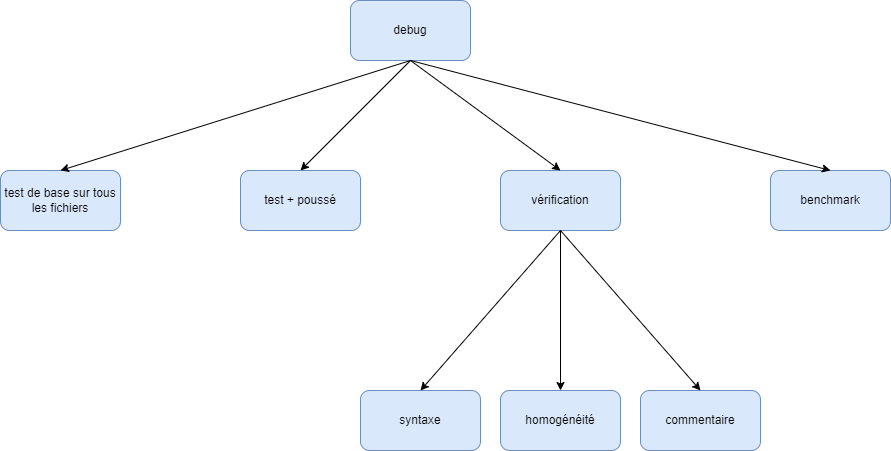

The diagram above was exported from draw.io. Its source (the exported page's mxGraphModel, read from the mxfile embedded in the PNG):
<mxGraphModel dx="-1431" dy="611" grid="1" gridSize="10" guides="1" tooltips="1" connect="1" arrows="1" fold="1" page="1" pageScale="1" pageWidth="827" pageHeight="1169" math="0" shadow="0">
  <root>
    <mxCell id="0" />
    <mxCell id="1" parent="0" />
    <mxCell id="OyvVjXg4XH5Xzg9S6Qjz-1" value="debug" style="rounded=1;whiteSpace=wrap;html=1;fillColor=#dae8fc;strokeColor=#6c8ebf;" vertex="1" parent="1">
      <mxGeometry x="2900" y="240" width="120" height="60" as="geometry" />
    </mxCell>
    <mxCell id="OyvVjXg4XH5Xzg9S6Qjz-2" value="benchmark" style="rounded=1;whiteSpace=wrap;html=1;fillColor=#dae8fc;strokeColor=#6c8ebf;" vertex="1" parent="1">
      <mxGeometry x="3320" y="410" width="120" height="60" as="geometry" />
    </mxCell>
    <mxCell id="OyvVjXg4XH5Xzg9S6Qjz-3" value="vérification" style="rounded=1;whiteSpace=wrap;html=1;fillColor=#dae8fc;strokeColor=#6c8ebf;" vertex="1" parent="1">
      <mxGeometry x="3050" y="410" width="120" height="60" as="geometry" />
    </mxCell>
    <mxCell id="OyvVjXg4XH5Xzg9S6Qjz-4" value="test + poussé" style="rounded=1;whiteSpace=wrap;html=1;fillColor=#dae8fc;strokeColor=#6c8ebf;" vertex="1" parent="1">
      <mxGeometry x="2790" y="410" width="120" height="60" as="geometry" />
    </mxCell>
    <mxCell id="OyvVjXg4XH5Xzg9S6Qjz-5" value="test de base sur tous les fichiers" style="rounded=1;whiteSpace=wrap;html=1;fillColor=#dae8fc;strokeColor=#6c8ebf;" vertex="1" parent="1">
      <mxGeometry x="2550" y="410" width="120" height="60" as="geometry" />
    </mxCell>
    <mxCell id="OyvVjXg4XH5Xzg9S6Qjz-6" value="" style="endArrow=classic;html=1;rounded=0;entryX=0.5;entryY=0;entryDx=0;entryDy=0;exitX=0.5;exitY=1;exitDx=0;exitDy=0;" edge="1" parent="1" source="OyvVjXg4XH5Xzg9S6Qjz-1" target="OyvVjXg4XH5Xzg9S6Qjz-2">
      <mxGeometry width="50" height="50" relative="1" as="geometry">
        <mxPoint x="2240" y="130" as="sourcePoint" />
        <mxPoint x="2290" y="80" as="targetPoint" />
      </mxGeometry>
    </mxCell>
    <mxCell id="OyvVjXg4XH5Xzg9S6Qjz-7" value="" style="endArrow=classic;html=1;rounded=0;entryX=0.5;entryY=0;entryDx=0;entryDy=0;exitX=0.5;exitY=1;exitDx=0;exitDy=0;" edge="1" parent="1" source="OyvVjXg4XH5Xzg9S6Qjz-1" target="OyvVjXg4XH5Xzg9S6Qjz-3">
      <mxGeometry width="50" height="50" relative="1" as="geometry">
        <mxPoint x="2240" y="130" as="sourcePoint" />
        <mxPoint x="2290" y="80" as="targetPoint" />
      </mxGeometry>
    </mxCell>
    <mxCell id="OyvVjXg4XH5Xzg9S6Qjz-8" value="" style="endArrow=classic;html=1;rounded=0;entryX=0.5;entryY=0;entryDx=0;entryDy=0;exitX=0.5;exitY=1;exitDx=0;exitDy=0;" edge="1" parent="1" source="OyvVjXg4XH5Xzg9S6Qjz-1" target="OyvVjXg4XH5Xzg9S6Qjz-4">
      <mxGeometry width="50" height="50" relative="1" as="geometry">
        <mxPoint x="2240" y="130" as="sourcePoint" />
        <mxPoint x="2290" y="80" as="targetPoint" />
      </mxGeometry>
    </mxCell>
    <mxCell id="OyvVjXg4XH5Xzg9S6Qjz-9" value="" style="endArrow=classic;html=1;rounded=0;entryX=0.5;entryY=0;entryDx=0;entryDy=0;exitX=0.5;exitY=1;exitDx=0;exitDy=0;" edge="1" parent="1" source="OyvVjXg4XH5Xzg9S6Qjz-1" target="OyvVjXg4XH5Xzg9S6Qjz-5">
      <mxGeometry width="50" height="50" relative="1" as="geometry">
        <mxPoint x="2240" y="130" as="sourcePoint" />
        <mxPoint x="2290" y="80" as="targetPoint" />
      </mxGeometry>
    </mxCell>
    <mxCell id="OyvVjXg4XH5Xzg9S6Qjz-10" value="commentaire" style="rounded=1;whiteSpace=wrap;html=1;fillColor=#dae8fc;strokeColor=#6c8ebf;" vertex="1" parent="1">
      <mxGeometry x="3190" y="630" width="120" height="60" as="geometry" />
    </mxCell>
    <mxCell id="OyvVjXg4XH5Xzg9S6Qjz-11" value="homogénéité" style="rounded=1;whiteSpace=wrap;html=1;fillColor=#dae8fc;strokeColor=#6c8ebf;" vertex="1" parent="1">
      <mxGeometry x="3050" y="630" width="120" height="60" as="geometry" />
    </mxCell>
    <mxCell id="OyvVjXg4XH5Xzg9S6Qjz-12" value="syntaxe" style="rounded=1;whiteSpace=wrap;html=1;fillColor=#dae8fc;strokeColor=#6c8ebf;" vertex="1" parent="1">
      <mxGeometry x="2910" y="630" width="120" height="60" as="geometry" />
    </mxCell>
    <mxCell id="OyvVjXg4XH5Xzg9S6Qjz-13" value="" style="endArrow=classic;html=1;rounded=0;entryX=0.5;entryY=0;entryDx=0;entryDy=0;exitX=0.5;exitY=1;exitDx=0;exitDy=0;" edge="1" parent="1" source="OyvVjXg4XH5Xzg9S6Qjz-3" target="OyvVjXg4XH5Xzg9S6Qjz-10">
      <mxGeometry width="50" height="50" relative="1" as="geometry">
        <mxPoint x="2640" y="400" as="sourcePoint" />
        <mxPoint x="2690" y="350" as="targetPoint" />
      </mxGeometry>
    </mxCell>
    <mxCell id="OyvVjXg4XH5Xzg9S6Qjz-14" value="" style="endArrow=classic;html=1;rounded=0;entryX=0.5;entryY=0;entryDx=0;entryDy=0;exitX=0.5;exitY=1;exitDx=0;exitDy=0;" edge="1" parent="1" source="OyvVjXg4XH5Xzg9S6Qjz-3" target="OyvVjXg4XH5Xzg9S6Qjz-11">
      <mxGeometry width="50" height="50" relative="1" as="geometry">
        <mxPoint x="2640" y="400" as="sourcePoint" />
        <mxPoint x="2690" y="350" as="targetPoint" />
      </mxGeometry>
    </mxCell>
    <mxCell id="OyvVjXg4XH5Xzg9S6Qjz-15" value="" style="endArrow=classic;html=1;rounded=0;entryX=0.5;entryY=0;entryDx=0;entryDy=0;exitX=0.5;exitY=1;exitDx=0;exitDy=0;" edge="1" parent="1" source="OyvVjXg4XH5Xzg9S6Qjz-3" target="OyvVjXg4XH5Xzg9S6Qjz-12">
      <mxGeometry width="50" height="50" relative="1" as="geometry">
        <mxPoint x="2640" y="400" as="sourcePoint" />
        <mxPoint x="2690" y="350" as="targetPoint" />
      </mxGeometry>
    </mxCell>
  </root>
</mxGraphModel>